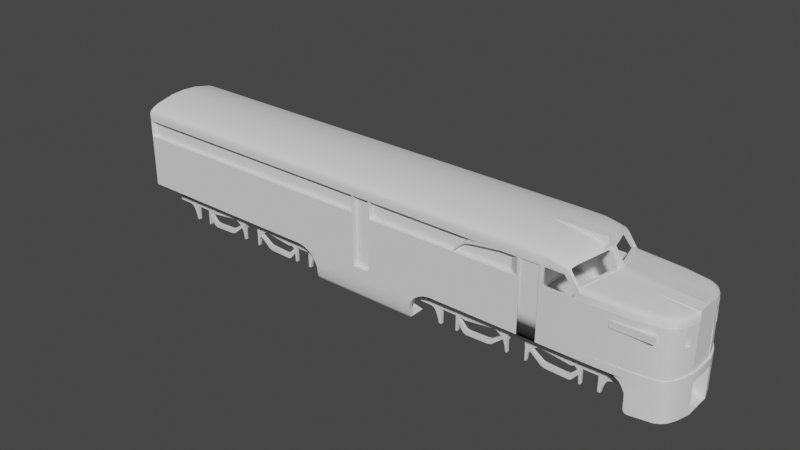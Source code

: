 # Source: alco-pa.blend  (saved by Blender 3.3.6; exported with 4.5.12 LTS)
import bpy
from mathutils import Matrix  # noqa: F401  (used for matrix-valued properties, if any)

bpy.ops.wm.read_factory_settings(use_empty=True)
scene = bpy.context.scene
scene.name = 'Scene'

# ---- collections
col_collection = bpy.data.collections.new('Collection'); scene.collection.children.link(col_collection)

# ---- node groups
ng_auto_smooth = bpy.data.node_groups.new('Auto Smooth', 'GeometryNodeTree')
_s = ng_auto_smooth.interface.new_socket(name='Geometry', in_out='OUTPUT', socket_type='NodeSocketGeometry')
_s = ng_auto_smooth.interface.new_socket(name='Geometry', in_out='INPUT', socket_type='NodeSocketGeometry')
_s = ng_auto_smooth.interface.new_socket(name='Angle', in_out='INPUT', socket_type='NodeSocketFloat')
_s.subtype = 'ANGLE'
_s.min_value = 0.0
_s.max_value = 3.142
ng_auto_smooth.is_modifier = True
_N = ng_auto_smooth.nodes; _L = ng_auto_smooth.links
n0 = _N.new('NodeGroupOutput'); n0.name = 'Group Output'; n0.location = (480, -100)
n1 = _N.new('NodeGroupInput'); n1.name = 'Group Input'; n1.location = (-420, -300)
n2 = _N.new('NodeGroupInput'); n2.name = 'Group Input.001'; n2.location = (-60, -100)
n3 = _N.new('GeometryNodeSetShadeSmooth'); n3.name = 'Set Shade Smooth'; n3.location = (120, -100)
n3.domain = 'EDGE'
n4 = _N.new('GeometryNodeSetShadeSmooth'); n4.name = 'Set Shade Smooth.001'; n4.location = (300, -100)
n5 = _N.new('GeometryNodeInputMeshEdgeAngle'); n5.name = 'Edge Angle'; n5.location = (-420, -220)
n6 = _N.new('GeometryNodeInputEdgeSmooth'); n6.name = 'Is Edge Smooth'; n6.location = (-60, -160)
n7 = _N.new('GeometryNodeInputShadeSmooth'); n7.name = 'Is Face Smooth'; n7.location = (-240, -340)
n8 = _N.new('FunctionNodeBooleanMath'); n8.name = 'Boolean Math'; n8.location = (-60, -220)
n9 = _N.new('FunctionNodeCompare'); n9.name = 'Compare'; n9.location = (-240, -180)
n9.operation = 'LESS_EQUAL'
_L.new(n5.outputs[0], n9.inputs[0])
_L.new(n4.outputs[0], n0.inputs[0])
_L.new(n1.outputs[1], n9.inputs[1])
_L.new(n9.outputs[0], n8.inputs[0])
_L.new(n7.outputs[0], n8.inputs[1])
_L.new(n2.outputs[0], n3.inputs[0])
_L.new(n6.outputs[0], n3.inputs[1])
_L.new(n3.outputs[0], n4.inputs[0])
_L.new(n8.outputs[0], n3.inputs[2])
n0.is_active_output = True

# ---- world
world_world = bpy.data.worlds.new('World'); scene.world = world_world
world_world.use_nodes = True; world_world.node_tree.nodes.clear()
_N = world_world.node_tree.nodes; _L = world_world.node_tree.links
n0 = _N.new('ShaderNodeOutputWorld'); n0.name = 'World Output'; n0.location = (300, 300)
n1 = _N.new('ShaderNodeBackground'); n1.name = 'Background'; n1.location = (10, 300)
n1.inputs[0].default_value = (0.05088, 0.05088, 0.05088, 1.0)
_L.new(n1.outputs[0], n0.inputs[0])
n0.is_active_output = True
world_world.color = (0.05088, 0.05088, 0.05088)
world_world.use_sun_shadow = False
world_world.sun_shadow_jitter_overblur = 0.0

# ---- meshes
me_plane = bpy.data.meshes.new('Plane')
me_plane.from_pydata([(3.269, -20.31, 0.0), (3.269, 16.87, 0.5618), (3.269, 9.127, 0.0), (3.269, 14.12, 0.5618), (3.269, 14.12, 5.149), (3.269, 15.46, 5.149), (2.793, 16.56, 4.593), (2.273, 16.72, 4.652), (0.0, 17.35, 4.884), (0.0, 22.48, 4.572), (0.0, 16.66, 5.902), (0.9646, 22.68, 4.48), (0.0, 22.67, 4.54), (1.011, 19.81, 4.645), (1.011, 22.66, 4.214), (1.011, 22.62, 4.331), (1.011, 22.54, 4.399), (1.011, 22.42, 4.443), (1.011, 22.1, 4.457), (0.0, 16.45, 6.061), (0.0, 15.45, 6.351), (0.0, 14.2, 6.509), (0.0, 12.77, 6.634), (0.0, 10.87, 6.634), (2.671, 19.81, 4.488), (2.426, 21.33, 4.459), (2.181, 21.81, 4.449), (1.795, 22.12, 4.437), (0.0, 17.31, 4.929), (3.184, 15.57, 5.641), (3.186, 13.83, 5.149), (3.186, 12.51, 5.149), (3.186, 13.83, 0.0), (3.186, 12.51, 0.0), (3.269, 16.87, 0.0), (3.269, 14.12, 0.0), (3.269, 12.32, 3.885), (3.269, 12.32, 5.149), (3.269, 7.653, 3.885), (3.269, 8.22, 4.463), (3.269, 8.594, 4.752), (3.269, 9.116, 4.865), (3.269, 11.12, 5.137), (3.269, -20.31, 5.387), (3.269, 10.56, 5.262), (3.269, 8.844, 5.001), (3.269, 8.572, 4.922), (3.269, 8.345, 4.74), (3.269, 7.88, 4.27), (3.269, -20.31, 5.262), (3.213, 19.91, 0.5618), (2.973, 21.62, 0.5618), (2.78, 21.97, 0.5618), (2.493, 22.24, 0.5618), (1.941, 22.52, 0.5618), (1.011, 22.79, 0.5618), (3.269, 17.41, 0.5618), (3.213, 19.91, 0.0), (2.973, 21.62, 0.0), (2.78, 21.97, 0.0), (2.493, 22.24, 0.0), (1.941, 22.52, 0.0), (1.011, 22.79, 0.0), (3.269, 17.41, 0.0), (0.0, 22.82, 0.5618), (0.0, 22.82, 0.0), (0.0, 22.73, 0.5618), (3.269, 16.16, 4.335), (3.269, 16.2, 4.144), (3.269, 16.11, 3.885), (3.276, 14.12, 3.885), (0.0, 15.99, 6.22), (2.627, 15.81, 5.796), (0.3331, 16.45, 6.041), (3.269, 16.39, 4.558), (2.583, 15.92, 5.664), (2.583, 15.73, 5.664), (3.071, 15.8, 5.562), (3.144, 15.83, 5.472), (3.144, 15.64, 5.472), (3.071, 15.6, 5.562), (3.109, 16.24, 4.594), (3.144, 16.21, 4.625), (3.144, 16.4, 4.625), (3.109, 16.44, 4.594), (0.3157, 16.4, 5.896), (0.265, 16.45, 5.851), (0.2677, 17.06, 4.955), (0.3186, 17.07, 4.899), (0.3186, 17.27, 4.899), (0.2677, 17.25, 4.955), (0.2171, 17.29, 4.909), (0.265, 16.65, 5.851), (0.3157, 16.6, 5.896), (0.2144, 16.62, 5.902), (0.3556, 17.32, 4.856), (3.151, 16.49, 4.497), (2.972, 16.52, 4.561), (2.859, 19.81, 4.445), (3.031, 19.82, 4.362), (3.269, 16.54, 4.298), (3.128, 19.86, 4.235), (2.572, 21.4, 4.412), (2.724, 21.49, 4.324), (2.813, 21.54, 4.155), (2.289, 21.91, 4.412), (2.384, 22.02, 4.324), (2.438, 22.11, 4.155), (1.839, 22.2, 4.393), (1.889, 22.33, 4.318), (1.918, 22.41, 4.18), (0.2748, 22.67, 4.527), (3.166, 19.9, 3.885), (2.926, 21.6, 3.885), (2.743, 21.92, 3.885), (2.467, 22.16, 3.885), (1.923, 22.43, 3.885), (3.269, 16.91, 3.885), (3.151, 19.89, 3.885), (2.916, 21.6, 3.885), (2.735, 21.91, 3.885), (2.462, 22.15, 3.885), (1.918, 22.41, 3.885), (1.011, 22.67, 3.885), (3.276, 16.91, 3.885), (1.011, 22.68, 3.885), (3.166, 19.9, 0.5618), (2.926, 21.6, 0.5618), (2.743, 21.92, 0.5618), (2.467, 22.16, 0.5618), (1.923, 22.43, 0.5618), (1.011, 22.68, 0.5618), (0.9882, 16.29, 5.989), (0.9574, 16.43, 5.851), (0.9574, 16.23, 5.851), (3.276, 16.11, 3.885), (0.0, 22.68, 0.5618), (1.011, 22.64, 0.5618), (1.011, 22.64, 2.828), (0.0, 22.64, 2.828), (1.011, 22.68, 2.828), (0.0, 22.68, 2.828), (0.0, 22.68, 2.985), (1.011, 22.68, 2.985), (0.0, 22.68, 3.885), (3.269, 14.12, 3.885), (3.241, 18.89, 0.0), (3.235, 18.89, 0.0), (3.221, 19.12, -0.1052), (3.221, 19.4, -0.2839), (3.221, 19.59, -0.5153), (3.221, 19.79, -0.8834), (3.221, 19.82, -1.315), (3.221, 19.82, -1.967), (3.221, 19.87, -2.103), (3.221, 19.96, -2.198), (3.221, 20.1, -2.24), (1.941, 22.52, -2.24), (2.973, 21.62, -2.24), (2.493, 22.24, -2.24), (3.21, 19.91, 0.0), (2.78, 21.97, -2.24), (1.011, 22.79, -2.24), (0.3152, 19.81, 4.691), (3.167, 14.12, 5.149), (3.167, 15.46, 5.149), (3.167, 16.16, 4.335), (3.167, 16.2, 4.144), (3.167, 16.11, 3.885), (3.167, 14.12, 3.885), (3.269, 0.9376, 5.149), (3.269, -0.3777, 5.149), (3.269, 0.9376, 0.0), (3.269, -0.3777, 0.0), (3.269, -5.409, 0.0), (3.269, -4.889, -0.09576), (3.265, -4.492, -0.2933), (3.265, -4.182, -0.5305), (3.265, -3.926, -0.8834), (3.221, -3.793, -1.315), (3.132, -3.788, -1.967), (3.269, 5.95, 0.0), (3.269, 5.43, -0.09576), (3.269, 5.034, -0.2933), (3.269, 4.723, -0.5305), (3.269, 4.467, -0.8834), (3.225, 4.335, -1.315), (3.136, 4.33, -1.967), (2.865, -3.655, -2.333), (2.869, 4.196, -2.333), (3.043, -3.78, -2.15), (3.047, 4.321, -2.15), (3.269, 12.32, 5.387), (3.269, 13.83, 0.0), (3.269, 13.83, 5.149), (3.269, 12.51, 5.149), (3.269, 12.51, 0.0), (1.031, 15.88, 6.167), (2.91, 11.7, 3.885), (2.91, 11.7, 5.149), (2.91, 7.653, 3.885), (2.91, 8.22, 4.463), (2.91, 8.594, 4.752), (2.91, 9.116, 4.865), (2.91, 11.12, 5.137), (3.269, 1.022, 3.885), (3.269, 1.022, 5.149), (3.269, 9.373, 5.149), (2.91, 10.56, 5.262), (2.91, 8.844, 5.001), (2.91, 8.572, 4.922), (2.91, 8.345, 4.74), (2.91, 7.88, 4.27), (2.91, 1.022, 3.885), (2.91, 1.022, 5.149), (2.91, 9.373, 5.149), (3.161, 10.87, 5.921), (1.086, 15.27, 6.317), (1.115, 14.26, 6.443), (1.135, 12.77, 6.56), (3.161, 12.77, 5.921), (3.161, 14.18, 5.921), (3.269, 12.77, 5.727), (1.135, 10.87, 6.56), (3.269, 10.87, 5.387), (3.269, 10.87, 5.727), (2.903, 10.87, 6.078), (2.515, 10.87, 6.254), (2.457, 15.5, 5.994), (2.856, 15.41, 5.866), (2.647, 15.64, 5.876), (2.493, 14.93, 6.122), (2.885, 14.82, 5.984), (2.504, 14.24, 6.201), (2.893, 14.21, 6.049), (2.515, 12.77, 6.254), (2.905, 12.77, 6.08), (3.091, 15.36, 5.737), (3.181, 15.34, 5.664), (3.181, 14.71, 5.785), (3.093, 14.74, 5.859), (3.143, 14.66, 5.836), (3.231, 15.62, 5.576), (3.269, 15.63, 5.47), (3.269, 15.69, 5.477), (3.226, 14.7, 5.747), (3.269, 14.69, 5.651), (3.269, 14.17, 5.669), (3.241, 14.18, 5.777), (3.269, 14.12, 5.727), (0.0, -20.31, 6.634), (3.161, -20.31, 5.921), (1.135, -20.31, 6.56), (3.269, -20.31, 5.727), (2.903, -20.31, 6.078), (2.515, -20.31, 6.254), (3.269, -5.409, 5.149), (3.269, -5.409, 3.885), (3.269, -0.4271, 3.885), (3.269, -0.4271, 5.149), (3.269, -20.31, 5.149), (3.269, -20.31, 3.885), (2.91, -5.409, 5.149), (2.91, -5.409, 3.885), (2.91, -0.4271, 3.885), (2.91, -0.4271, 5.149), (2.91, -20.16, 5.149), (2.91, -20.16, 3.885), (2.91, 0.9376, 5.149), (2.91, -0.3777, 5.149), (2.91, 0.9376, 0.0), (2.91, -0.3777, 0.0), (0.0, 17.07, 4.899), (0.0, 17.06, 4.955), (0.0, 16.45, 5.851), (0.0, 16.4, 5.896), (2.583, 15.68, 5.71), (3.037, 15.56, 5.608), (0.3157, 16.36, 5.942), (0.9574, 16.19, 5.897), (0.0, 16.36, 5.942), (2.583, 15.61, 5.77), (2.983, 15.48, 5.667), (0.3157, 16.29, 6.002), (0.9574, 16.11, 5.957), (0.0, 16.29, 6.002), (2.583, 15.39, 5.847), (2.887, 15.27, 5.745), (0.3157, 16.07, 6.079), (0.9574, 15.89, 6.034), (0.0, 16.07, 6.079), (0.0, 17.07, 1.609), (3.109, 15.74, 1.609), (0.3186, 17.07, 1.609), (0.0, 12.32, 1.609), (0.3186, 12.32, 1.609), (3.161, 12.32, 1.609), (3.135, 13.83, 1.609), (3.135, 13.83, 5.149), (3.161, 12.32, 5.149), (3.161, 12.51, 5.149), (3.148, 12.51, 1.609), (2.887, 13.93, 5.745), (2.855, 13.83, 5.745), (2.881, 12.32, 5.745), (2.881, 12.51, 5.745), (0.0, 12.32, 5.745), (0.0, -20.31, 5.49), (1.305, -20.31, 5.302), (1.305, -20.31, 0.0), (0.0, -20.31, 0.0), (0.0, -21.08, 5.49), (1.305, -21.08, 5.302), (1.305, -21.08, 0.0), (0.0, -21.08, 4.318), (0.7206, -21.08, 4.318), (0.7206, -21.08, 0.0), (0.0, -20.9, 4.318), (0.7206, -20.9, 4.318), (0.7206, -20.9, 0.0), (0.0, -20.9, 0.0), (1.835, -3.655, -2.333), (1.839, 4.196, -2.333), (1.835, -3.655, 0.0), (2.869, 3.617, -1.967), (0.3331, 16.45, 6.634), (0.3331, 12.77, 6.634), (0.0, 16.45, 6.634), (3.276, 18.48, 3.377), (3.276, 18.48, 2.89), (3.276, 21.23, 3.377), (3.276, 21.23, 2.89), (2.926, 21.23, 3.377), (2.926, 21.23, 2.89), (3.186, 13.83, 1.609), (3.186, 12.51, 1.609), (0.0, -4.722, 6.634), (1.135, -4.722, 6.56), (1.135, 3.074, 6.56), (0.0, 3.074, 6.634), (0.0, -12.52, 6.634), (1.135, -12.52, 6.56), (1.011, 22.45, 0.0), (0.0, 22.48, 0.0), (3.002, 16.87, 0.0), (3.002, 18.89, 0.0), (2.987, 19.12, -0.1052), (2.987, 19.4, -0.2839), (2.987, 19.59, -0.5153), (2.987, 19.79, -0.8834), (2.987, 19.82, -1.315), (2.987, 19.82, -1.967), (2.987, 19.87, -2.103), (2.987, 19.96, -2.198), (2.987, 20.1, -2.24), (1.941, 22.24, -2.24), (2.886, 21.35, -2.24), (2.493, 21.96, -2.24), (2.78, 21.69, -2.24), (3.002, 17.41, 0.0), (3.002, 13.83, 0.0), (3.002, 12.51, 0.0), (3.002, 14.12, 0.0), (3.002, 9.127, 0.0), (3.002, 5.95, 0.0), (1.011, 22.68, 2.44), (1.923, 22.43, 2.44), (1.923, 22.43, 3.246), (1.467, 22.55, 2.44), (1.467, 22.55, 3.246), (1.923, 21.92, 2.44), (1.923, 21.92, 3.246), (1.467, 22.05, 2.44), (1.467, 22.05, 3.246), (3.002, 5.43, -0.09576), (3.002, 5.034, -0.2933), (3.002, 4.723, -0.5305), (3.002, 4.467, -0.8834), (2.958, 4.335, -1.315), (2.869, 4.33, -1.967), (2.78, 4.321, -2.15), (3.05, -20.31, 0.0), (3.05, -5.409, 0.0), (3.05, -4.889, -0.09576), (3.046, -4.492, -0.2933), (3.046, -4.182, -0.5305), (3.046, -3.926, -0.8834), (3.002, -3.793, -1.315), (2.913, -3.788, -1.967), (0.9518, -3.655, -1.574), (0.9557, 4.196, -1.574), (0.9518, -3.655, 0.0), (0.9557, 4.196, 0.0), (0.0, -3.655, -1.574), (0.0, 4.196, -1.574), (0.9557, 6.014, -0.4865), (0.9557, 6.014, 1.088), (0.0, 6.014, -0.4865), (0.9557, 20.19, -0.4865), (0.9557, 20.19, 1.088), (0.0, 20.19, -0.4865), (0.9518, -5.683, -0.4865), (0.9518, -5.683, 1.088), (0.0, -5.683, -0.4865), (0.9518, -20.31, -0.4865), (0.9518, -20.31, 1.088), (0.0, -20.31, -0.4865), (0.9557, 22.45, -2.24), (0.9557, 21.97, 1.192e-07), (0.0, 22.45, -2.24), (0.0, 22.79, -2.24), (0.0, 20.19, 1.088), (0.0, 21.97, 1.192e-07), (1.839, 4.321, -2.134), (3.002, 16.87, 0.6196), (3.002, 18.89, 0.6196), (3.002, 17.41, 0.6196), (3.002, 13.83, 0.6196), (3.002, 12.51, 0.6196), (3.002, 14.12, 0.6196), (3.002, 9.127, 0.6196), (3.002, 5.95, 0.6196), (0.0, 16.87, 0.6196), (0.0, 18.89, 0.6196), (0.0, 17.41, 0.6196), (0.0, 13.83, 0.6196), (0.0, 12.51, 0.6196), (0.0, 14.12, 0.6196), (0.0, 9.127, 0.6196), (0.0, 5.95, 0.6196), (3.006, 5.176, 0.6196), (3.006, 4.611, 0.3384), (3.006, 4.169, 0.0007672), (3.006, 3.805, -0.5015), (2.943, 3.617, -1.115), (1.839, 5.176, 0.6196), (1.839, 4.611, 0.3384), (1.839, 4.169, 0.0007672), (1.839, 3.805, -0.5015), (1.839, 3.617, -1.115), (1.839, 3.617, -1.967)], [(123, 137), (13, 163), (309, 310), (321, 323)], [(89, 88, 81, 84), (90, 92, 86, 87), (77, 80, 76, 75), (77, 78, 79, 80), (28, 10, 94, 92, 90, 91), (83, 84, 81, 82), (78, 83, 82, 79), (89, 91, 90), (92, 94, 93), (89, 90, 87, 88), (92, 93, 85, 86), (133, 134, 85, 93), (84, 83, 74, 100, 96), (6, 7, 95, 89, 84, 96, 97), (95, 8, 28, 91, 89), (242, 29, 238, 239, 245), (221, 248, 245, 239, 241), (72, 29, 77, 75), (132, 72, 75, 133), (10, 19, 73, 93, 94), (98, 97, 96, 99), (97, 98, 24, 6), (101, 99, 96, 100), (119, 104, 101, 118), (25, 24, 98, 102), (99, 103, 102, 98), (104, 103, 99, 101), (117, 118, 101, 100), (26, 25, 102, 105), (103, 106, 105, 102), (104, 107, 106, 103), (109, 106, 107, 110), (108, 105, 106, 109), (27, 26, 105, 108), (16, 17, 27, 108), (15, 16, 108, 109), (14, 15, 109, 110), (18, 27, 17), (95, 7, 13), (6, 24, 13, 7), (18, 13, 24, 25, 26, 27), (111, 12, 9, 8, 95, 163), (11, 111, 163, 95, 13), (120, 114, 115, 121), (113, 119, 118, 112), (114, 128, 129, 115), (113, 127, 128, 114), (56, 126, 112, 124, 1), (130, 54, 55, 131), (115, 129, 130, 366, 367, 116), (126, 56, 50), (112, 126, 127, 113), (128, 127, 51, 52), (129, 128, 52, 53), (130, 129, 53, 54), (131, 55, 64, 66), (126, 50, 51, 127), (73, 132, 133, 93), (75, 76, 134, 133), (120, 119, 113, 114), (3, 1, 124, 135), (107, 104, 119, 120, 121), (52, 51, 58, 59), (51, 50, 57, 58), (56, 63, 146, 57, 50), (34, 63, 56, 1), (53, 52, 59, 60), (54, 53, 60, 61), (55, 54, 61, 62), (118, 117, 124, 112), (124, 117, 69, 135), (100, 69, 117), (110, 107, 121, 122), (116, 122, 121, 115), (14, 110, 122, 123), (122, 116, 125, 123), (143, 125, 116, 367, 369), (13, 18, 17, 16, 15, 14, 123, 125, 11), (62, 65, 64, 55), (3, 35, 34, 1), (137, 131, 66, 136), (141, 142, 143, 140), (138, 140, 365, 131, 137), (139, 138, 137, 136), (141, 140, 138, 139), (123, 138, 140, 143, 125), (142, 144, 125, 143), (12, 111, 11, 125, 144), (3, 135, 70), (70, 135, 69), (70, 69, 145), (4, 5, 243, 246, 247), (147, 160, 57), (147, 160, 57, 146), (147, 148, 149, 150, 160), (160, 58, 57), (150, 151, 58, 160), (152, 153, 154, 155, 156, 158, 58, 151), (59, 58, 158, 161), (60, 59, 161, 159), (61, 60, 159, 157), (62, 61, 157, 162), (145, 69, 168, 169), (5, 4, 164, 165), (68, 67, 166, 167), (69, 68, 167, 168), (67, 5, 165, 166), (70, 145, 169, 164, 4), (79, 82, 166, 165), (30, 334, 32, 193, 194), (70, 4, 194, 193, 35, 3), (31, 30, 194, 195), (33, 335, 31, 195, 196), (19, 71, 197, 132, 73), (197, 217, 231, 228), (180, 190, 191, 187), (190, 188, 189, 191), (179, 180, 187, 186), (179, 186, 185, 178), (177, 178, 185, 184), (177, 184, 183, 176), (176, 183, 182, 175), (172, 173, 174, 175, 182, 181), (38, 200, 213, 205), (36, 37, 199, 198), (42, 41, 203, 204), (40, 39, 201, 202), (38, 181, 2, 36), (37, 42, 204, 199), (41, 40, 202, 203), (38, 39, 48), (39, 40, 47, 48), (40, 41, 45, 46, 47), (41, 42, 44, 45), (37, 192, 44, 42), (192, 37, 195), (36, 2, 196, 195, 37), (172, 181, 38, 205), (206, 214, 215, 207), (47, 46, 210, 211), (44, 207, 215, 208), (38, 200, 201, 39), (48, 47, 211, 212), (45, 44, 208, 209), (205, 213, 214, 206), (36, 198, 200, 38), (46, 45, 209, 210), (170, 172, 205, 206), (33, 196, 193, 32), (48, 212, 200, 38), (228, 230, 72, 132, 197), (20, 217, 197, 71), (21, 218, 217, 20), (22, 219, 218, 21), (194, 4, 247, 249, 222), (236, 220, 221, 234), (233, 231, 217, 218), (232, 240, 237, 229), (232, 234, 221, 241, 240), (235, 233, 218, 219), (194, 222, 192, 195), (220, 222, 249, 248, 221), (243, 244, 242), (220, 236, 226, 216), (23, 223, 219, 22), (77, 29, 242, 244, 78), (192, 222, 225, 224), (220, 216, 225, 222), (192, 224, 44), (228, 229, 230), (228, 231, 232, 229), (231, 233, 234, 232), (233, 235, 236, 234), (226, 236, 235, 227), (235, 219, 223, 227), (239, 240, 241), (237, 240, 239, 238), (29, 72, 230, 229, 237, 238), (247, 248, 249), (242, 245, 246, 243), (245, 248, 247, 246), (244, 243, 5, 67, 68, 69, 100, 74), (78, 244, 74, 83), (225, 216, 251, 253), (216, 226, 254, 251), (341, 340, 250, 252), (227, 223, 338, 337, 341, 252, 255), (226, 227, 255, 254), (260, 261, 267, 266), (257, 263, 267, 261), (256, 260, 266, 262), (258, 259, 265, 264), (257, 258, 264, 263), (259, 256, 262, 265), (171, 259, 258, 257, 174, 173), (0, 174, 257, 261), (171, 173, 271, 269), (170, 171, 269, 268), (173, 172, 270, 271), (172, 170, 268, 270), (49, 260, 256, 259, 171, 170, 206, 207, 44), (224, 43, 49, 44), (224, 225, 253, 43), (87, 273, 272, 88), (86, 274, 273, 87), (85, 275, 274, 86), (275, 85, 278, 280), (76, 80, 277, 276), (85, 134, 279, 278), (134, 76, 276, 279), (278, 279, 284, 283), (276, 277, 282, 281), (280, 278, 283, 285), (279, 276, 281, 284), (283, 284, 289, 288), (281, 282, 287, 286), (285, 283, 288, 290), (284, 281, 286, 289), (272, 291, 293, 88), (293, 292, 81, 88), (293, 291, 294, 295), (296, 301, 297, 292, 293, 295), (82, 81, 292, 169, 168, 167, 166), (292, 297, 169), (298, 164, 169, 297), (300, 301, 296, 299), (300, 299, 304, 305), (164, 298, 303, 302), (164, 302, 287, 165), (305, 303, 298, 300), (294, 306, 304, 299, 296, 295), (79, 165, 287, 282, 277, 80), (49, 43, 253, 251, 254, 255, 252, 308, 260), (0, 261, 260, 308, 309), (308, 252, 250, 307), (309, 308, 312, 313), (308, 307, 311, 312), (313, 312, 315, 316), (312, 311, 314, 315), (316, 315, 318, 319), (315, 314, 317, 318), (320, 319, 318, 317), (189, 188, 321, 322), (327, 325, 73, 19), (325, 326, 73), (325, 327, 22, 326), (328, 329, 331, 330), (330, 331, 333, 332), (329, 328, 332, 333), (330, 332, 328), (331, 329, 333), (335, 33, 32, 334), (301, 335, 334, 297), (30, 298, 297, 334), (30, 31, 300, 298), (301, 300, 31, 335), (338, 339, 336, 337), (223, 23, 339, 338), (337, 336, 340, 341), (65, 62, 342, 343), (154, 153, 351, 352), (63, 34, 344, 359), (155, 154, 352, 353), (148, 147, 345, 346), (156, 155, 353, 354), (149, 148, 346, 347), (157, 159, 357, 355), (150, 149, 347, 348), (158, 156, 354, 356), (151, 150, 348, 349), (159, 161, 358, 357), (152, 151, 349, 350), (161, 158, 356, 358), (153, 152, 350, 351), (63, 359, 345, 147, 146), (32, 33, 361, 360), (32, 360, 362, 35, 193), (35, 362, 344, 34), (361, 33, 196, 2, 363), (181, 364, 363, 2), (131, 365, 368, 366, 130), (140, 143, 369, 368, 365), (369, 367, 371, 373), (368, 369, 373, 372), (366, 368, 372, 370), (367, 366, 370, 371), (371, 370, 372, 373), (187, 191, 380, 379), (185, 186, 378, 377), (184, 185, 377, 376), (182, 183, 375, 374), (186, 187, 379, 378), (183, 184, 376, 375), (182, 374, 364, 181), (179, 178, 386, 387), (177, 176, 384, 385), (175, 174, 382, 383), (180, 179, 387, 388), (174, 0, 381, 382), (178, 177, 385, 386), (176, 175, 383, 384), (390, 392, 391, 389), (390, 389, 393, 394), (390, 394, 397, 395), (392, 390, 395, 396), (395, 397, 400, 398), (396, 395, 398, 399), (393, 389, 401, 403), (389, 391, 402, 401), (403, 401, 404, 406), (401, 402, 405, 404), (398, 400, 409, 407), (399, 398, 407, 408), (157, 355, 407, 162), (62, 162, 407, 408, 342), (410, 409, 407, 162), (399, 408, 412, 411), (343, 342, 408, 412), (191, 189, 322, 413, 380), (271, 270, 214, 269), (262, 266, 267, 263, 264, 265), (198, 199, 204, 203, 202, 201, 200), (209, 208, 215, 214, 213, 200, 212, 211, 210), (301, 300, 298, 297), (30, 31, 335, 334), (359, 344, 414, 416), (344, 362, 419, 414), (345, 359, 416, 415), (363, 364, 421, 420), (361, 363, 420, 418), (362, 360, 417, 419), (360, 361, 418, 417), (418, 420, 428, 426), (419, 417, 425, 427), (415, 416, 424, 423), (420, 421, 429, 428), (414, 419, 427, 422), (417, 418, 426, 425), (416, 414, 422, 424), (374, 430, 421, 364), (375, 431, 430, 374), (376, 432, 431, 375), (377, 433, 432, 376), (378, 434, 433, 377), (433, 434, 439, 438), (431, 432, 437, 436), (432, 433, 438, 437), (430, 431, 436, 435), (434, 378, 379, 324), (439, 434, 324, 440), (379, 380, 324), (413, 440, 324, 380)])
me_plane.polygons.foreach_set('use_smooth', [1, 1, 1, 1, 1, 1, 1, 1, 1, 1, 1, 1, 1, 1, 1, 1, 1, 1, 1, 1, 1, 1, 1, 1, 1, 1, 1, 1, 1, 1, 1, 1, 1, 1, 1, 1, 1, 1, 1, 1, 1, 1, 1, 1, 1, 1, 1, 1, 1, 1, 1, 1, 1, 1, 1, 1, 1, 1, 1, 1, 1, 1, 1, 1, 1, 1, 1, 1, 1, 1, 1, 1, 1, 1, 1, 0, 0, 1, 1, 1, 1, 1, 1, 1, 1, 0, 1, 1, 1, 1, 1, 1, 1, 1, 1, 1, 1, 1, 1, 1, 1, 1, 1, 1, 1, 1, 1, 1, 1, 1, 1, 1, 1, 1, 1, 1, 1, 1, 1, 1, 1, 1, 1, 0, 1, 1, 1, 1, 1, 1, 1, 1, 1, 1, 1, 1, 1, 1, 1, 1, 1, 1, 1, 1, 1, 0, 1, 1, 1, 1, 1, 1, 1, 1, 1, 1, 1, 1, 1, 1, 1, 1, 1, 1, 1, 1, 1, 1, 1, 1, 1, 1, 1, 1, 1, 1, 1, 1, 1, 1, 1, 1, 1, 1, 1, 1, 1, 1, 1, 1, 1, 1, 1, 1, 1, 1, 1, 1, 1, 1, 1, 1, 1, 1, 1, 1, 1, 1, 1, 1, 1, 1, 1, 1, 1, 1, 1, 1, 1, 1, 1, 1, 1, 1, 1, 1, 1, 1, 1, 1, 1, 1, 1, 1, 1, 1, 1, 1, 1, 1, 1, 1, 1, 1, 1, 1, 1, 1, 1, 1, 1, 1, 1, 1, 1, 1, 1, 1, 1, 1, 1, 1, 1, 1, 1, 1, 1, 1, 1, 1, 1, 1, 1, 1, 1, 1, 1, 1, 1, 1, 1, 0, 0, 0, 1, 1, 1, 1, 1, 1, 1, 1, 1, 1, 1, 1, 1, 1, 1, 1, 1, 1, 1, 1, 1, 1, 1, 1, 1, 1, 1, 1, 1, 1, 1, 0, 1, 1, 1, 1, 1, 1, 1, 0, 0, 1, 1, 1, 1, 1, 1, 1, 1, 1, 1, 1, 1, 1, 1, 1, 1, 1, 1, 1, 1, 1, 1, 1, 1, 1, 1, 1])
_uv = me_plane.uv_layers.new(name='UVMap')
_uv.uv.foreach_set('vector', [0.0, 0.0, 0.0, 0.0, 0.0, 0.0, 0.0, 0.0, 0.0, 0.0, 0.0, 0.0, 0.0, 0.0, 0.0, 0.0, 0.0, 0.0, 0.0, 0.0, 0.0, 0.0, 0.0, 0.0, 0.0, 0.0, 0.0, 0.0, 0.0, 0.0, 0.0, 0.0, 0.0, 0.0, 0.0, 0.0, 0.0, 0.0, 0.0, 0.0, 0.0, 0.0, 0.0, 0.0, 0.0, 0.0, 0.0, 0.0, 0.0, 0.0, 0.0, 0.0, 0.0, 0.0, 0.0, 0.0, 0.0, 0.0, 0.0, 0.0, 0.0, 0.0, 0.0, 0.0, 0.0, 0.0, 0.0, 0.0, 0.0, 0.0, 0.0, 0.0, 0.0, 0.0, 0.0, 0.0, 0.0, 0.0, 0.0, 0.0, 0.0, 0.0, 0.0, 0.0, 0.0, 0.0, 0.0, 0.0, 0.0, 0.0, 0.0, 0.0, 0.0, 0.0, 0.0, 0.0, 0.0, 0.0, 0.0, 0.0, 0.0, 0.0, 0.0, 0.0, 0.0, 0.0, 0.0, 0.0, 0.0, 0.0, 0.0, 0.0, 0.0, 0.0, 0.0, 0.0, 0.0, 0.0, 0.0, 0.0, 0.0, 0.0, 0.0, 0.0, 0.0, 0.0, 0.0, 0.0, 0.0, 0.0, 0.0, 0.0, 0.0, 0.0, 0.0, 0.0, 0.0, 0.0, 0.0, 0.0, 0.0, 0.0, 0.0, 0.0, 0.0, 0.0, 0.0, 0.0, 0.0, 0.0, 0.0, 0.0, 0.0, 0.0, 0.0, 0.0, 0.0, 0.0, 0.0, 0.0, 0.0, 0.0, 0.0, 0.0, 0.0, 0.0, 0.0, 0.0, 0.0, 0.0, 0.0, 0.0, 0.0, 0.0, 0.0, 0.0, 0.0, 0.0, 0.0, 0.0, 0.0, 0.0, 0.0, 0.0, 0.0, 0.0, 0.0, 0.0, 0.0, 0.0, 0.0, 0.0, 0.0, 0.0, 0.0, 0.0, 0.0, 0.0, 0.0, 0.0, 0.0, 0.0, 0.0, 0.0, 0.0, 0.0, 0.0, 0.0, 0.0, 0.0, 0.0, 0.0, 0.0, 0.0, 0.0, 0.0, 0.0, 0.0, 0.0, 0.0, 0.0, 0.0, 0.0, 0.0, 0.0, 0.0, 0.0, 0.0, 0.0, 0.0, 0.0, 0.0, 0.0, 0.0, 0.0, 0.0, 0.0, 0.0, 0.0, 0.0, 0.0, 0.0, 0.0, 0.0, 0.0, 0.0, 0.0, 0.0, 0.0, 0.0, 0.0, 0.0, 0.0, 0.0, 0.0, 0.0, 0.0, 0.0, 0.0, 0.0, 0.0, 0.0, 0.0, 0.0, 0.0, 0.0, 0.0, 0.0, 0.0, 0.0, 0.0, 0.0, 0.0, 0.0, 0.0, 0.0, 0.0, 0.0, 0.0, 0.0, 0.0, 0.0, 0.0, 0.0, 0.0, 0.0, 0.0, 0.0, 0.0, 0.0, 0.0, 0.0, 0.0, 0.0, 0.0, 0.0, 0.0, 0.0, 0.0, 0.0, 0.0, 0.0, 0.0, 0.0, 0.0, 0.0, 0.0, 0.0, 0.0, 0.0, 0.0, 0.0, 0.0, 0.0, 0.0, 0.0, 0.0, 0.0, 0.0, 0.0, 0.0, 0.0, 0.0, 0.0, 0.0, 0.0, 0.0, 0.0, 0.0, 0.0, 0.0, 0.0, 0.0, 0.0, 0.0, 0.0, 0.0, 0.0, 0.0, 0.0, 0.0, 0.0, 0.0, 0.0, 0.0, 0.0, 0.0, 0.0, 0.0, 0.0, 0.0, 0.0, 0.0, 0.0, 0.0, 0.0, 0.0, 0.0, 0.0, 0.0, 0.0, 0.0, 0.0, 0.0, 0.0, 0.0, 0.0, 0.0, 0.0, 0.0, 0.0, 0.0, 0.0, 0.0, 0.0, 0.0, 0.0, 0.0, 0.0, 0.0, 0.0, 0.0, 0.0, 0.0, 0.0, 0.0, 0.0, 0.0, 0.0, 0.0, 0.0, 0.0, 0.0, 0.0, 0.0, 0.0, 0.0, 0.0, 0.0, 0.0, 0.0, 0.0, 0.0, 0.0, 0.0, 0.0, 0.0, 0.0, 0.0, 0.0, 0.0, 0.0, 0.0, 0.0, 0.0, 0.0, 0.0, 0.0, 0.0, 0.0, 0.0, 0.0, 0.0, 0.0, 0.0, 0.0, 0.0, 0.0, 0.0, 0.0, 0.0, 0.0, 0.0, 0.0, 0.0, 0.0, 0.0, 0.0, 0.0, 0.0, 0.0, 0.0, 0.0, 0.0, 0.0, 0.0, 0.0, 0.0, 0.0, 0.0, 0.0, 0.0, 0.0, 0.0, 0.0, 0.0, 0.0, 0.0, 0.0, 0.0, 0.0, 0.0, 0.0, 0.0, 0.0, 0.0, 0.0, 0.0, 0.0, 0.0, 0.0, 0.0, 0.0, 0.0, 0.0, 0.0, 0.0, 0.0, 0.0, 0.0, 0.0, 0.0, 0.0, 0.0, 0.0, 0.0, 0.0, 0.0, 0.0, 0.0, 0.0, 0.0, 0.0, 0.0, 0.0, 0.0, 0.0, 0.0, 0.0, 0.0, 0.0, 0.0, 0.0, 0.0, 0.0, 0.0, 0.0, 0.0, 0.0, 0.0, 0.0, 0.0, 0.0, 0.0, 0.0, 0.0, 0.0, 0.0, 0.0, 0.0, 0.0, 0.0, 0.0, 0.0, 0.0, 0.0, 0.0, 0.0, 0.0, 0.0, 0.0, 0.0, 0.0, 0.0, 0.0, 0.0, 0.0, 0.0, 0.0, 0.0, 0.0, 0.0, 0.0, 0.0, 0.0, 0.0, 0.0, 0.0, 0.0, 0.0, 0.0, 0.0, 0.0, 0.0, 0.0, 0.0, 0.0, 0.0, 0.0, 0.0, 0.0, 0.0, 0.0, 0.0, 0.0, 0.0, 0.0, 0.0, 0.0, 0.0, 0.0, 0.0, 0.0, 0.0, 0.0, 0.0, 0.0, 0.0, 0.0, 0.0, 0.0, 0.0, 0.0, 0.0, 0.0, 0.0, 0.0, 0.0, 0.0, 0.0, 0.0, 0.0, 0.0, 0.0, 0.0, 0.0, 0.0, 0.0, 0.0, 0.0, 0.0, 0.0, 0.0, 0.0, 0.0, 0.0, 0.0, 0.0, 0.0, 0.0, 0.0, 0.0, 0.0, 0.0, 0.0, 0.0, 0.0, 0.0, 0.0, 0.0, 0.0, 0.0, 0.0, 0.0, 0.0, 0.0, 0.0, 0.0, 0.0, 0.0, 0.0, 0.0, 0.0, 0.0, 0.0, 0.0, 0.0, 0.0, 0.0, 0.0, 0.0, 0.0, 0.0, 0.0, 0.0, 0.0, 0.0, 0.0, 0.0, 0.0, 0.0, 0.0, 0.0, 0.0, 0.0, 0.0, 0.0, 0.0, 0.0, 0.0, 0.0, 0.0, 0.0, 0.0, 0.0, 0.0, 0.0, 0.0, 0.0, 0.0, 0.0, 0.0, 0.0, 0.0, 0.0, 0.0, 0.0, 0.0, 0.0, 0.0, 0.0, 0.0, 0.0, 0.0, 0.0, 0.0, 0.0, 0.0, 0.0, 0.0, 0.0, 0.0, 0.0, 0.0, 0.0, 0.0, 0.0, 0.0, 0.0, 0.0, 0.0, 0.0, 0.0, 0.0, 0.0, 0.0, 0.0, 0.0, 0.0, 0.0, 0.0, 0.0, 0.0, 0.0, 0.0, 0.0, 0.0, 0.0, 0.0, 0.0, 0.0, 0.0, 0.0, 0.0, 0.0, 0.0, 0.0, 0.0, 0.0, 0.0, 0.0, 0.0, 0.0, 0.0, 0.0, 0.0, 0.0, 0.0, 0.0, 0.0, 0.0, 0.0, 0.0, 0.0, 0.0, 0.0, 0.0, 0.0, 0.0, 0.0, 0.0, 0.0, 0.0, 0.0, 0.0, 0.0, 0.0, 0.0, 0.0, 0.0, 0.0, 0.0, 0.0, 0.0, 0.0, 0.0, 0.0, 0.0, 0.0, 0.0, 0.0, 0.0, 0.0, 0.0, 0.0, 0.0, 0.0, 0.0, 0.0, 0.0, 0.0, 0.0, 0.0, 0.0, 0.0, 0.0, 0.0, 0.0, 0.0, 0.0, 0.0, 0.0, 0.0, 0.0, 0.0, 0.0, 0.0, 0.0, 0.0, 0.0, 0.0, 0.0, 0.0, 0.0, 0.0, 0.0, 0.0, 0.0, 0.0, 0.0, 0.0, 0.0, 0.0, 0.0, 0.0, 0.0, 0.0, 0.0, 0.0, 0.0, 0.0, 0.0, 0.0, 0.0, 0.0, 0.0, 0.0, 0.0, 0.0, 0.0, 0.0, 0.0, 0.0, 0.0, 0.0, 0.0, 0.0, 0.0, 0.0, 0.0, 0.0, 0.0, 0.0, 0.0, 0.0, 0.0, 0.0, 0.0, 0.0, 0.0, 0.0, 0.0, 0.0, 0.0, 0.0, 0.0, 0.0, 0.0, 0.0, 0.0, 0.0, 0.0, 0.0, 0.0, 0.0, 0.0, 0.0, 0.0, 0.0, 0.0, 0.0, 0.0, 0.0, 0.0, 0.0, 0.0, 0.0, 0.0, 0.0, 0.0, 0.0, 0.0, 0.0, 0.0, 0.0, 0.0, 0.0, 0.0, 0.0, 0.0, 0.0, 0.0, 0.0, 0.0, 0.0, 0.0, 0.0, 0.0, 0.0, 0.0, 0.0, 0.0, 0.0, 0.0, 0.0, 0.0, 0.0, 0.0, 0.0, 0.0, 0.0, 0.0, 0.0, 0.0, 0.0, 0.0, 0.0, 0.0, 0.0, 0.0, 0.0, 0.0, 0.0, 0.0, 0.0, 0.0, 0.0, 0.0, 0.0, 0.0, 0.0, 0.0, 0.0, 0.0, 0.0, 0.0, 0.0, 0.0, 0.0, 0.0, 0.0, 0.0, 0.0, 0.0, 0.0, 0.0, 0.0, 0.0, 0.0, 0.0, 0.0, 0.0, 0.0, 0.0, 0.0, 0.0, 0.0, 0.0, 0.0, 0.0, 0.0, 0.0, 0.0, 0.0, 0.0, 0.0, 0.0, 0.0, 0.0, 0.0, 0.0, 0.0, 0.0, 0.0, 0.0, 0.0, 0.0, 0.0, 0.0, 0.0, 0.0, 0.0, 0.0, 0.0, 0.0, 0.0, 0.0, 0.0, 0.0, 0.0, 0.0, 0.0, 0.0, 0.0, 0.0, 0.0, 0.0, 0.0, 0.0, 0.0, 0.0, 0.0, 0.0, 0.0, 0.0, 0.0, 0.0, 0.0, 0.0, 0.0, 0.0, 0.0, 0.0, 0.0, 0.0, 0.0, 0.0, 0.0, 0.0, 0.0, 0.0, 0.0, 0.0, 0.0, 0.0, 0.0, 0.0, 0.0, 0.0, 0.0, 0.0, 0.0, 0.0, 0.0, 0.0, 0.0, 0.0, 0.0, 0.0, 0.0, 0.0, 0.0, 0.0, 0.0, 0.0, 0.0, 0.0, 0.0, 0.0, 0.0, 0.0, 0.0, 0.0, 0.0, 0.0, 0.0, 0.0, 0.0, 0.0, 0.0, 0.0, 0.0, 0.0, 0.0, 0.0, 0.0, 0.0, 0.0, 0.0, 0.0, 0.0, 0.0, 0.0, 0.0, 0.0, 0.0, 0.0, 0.0, 0.0, 0.0, 0.0, 0.0, 0.0, 0.0, 0.0, 0.0, 0.0, 0.0, 0.0, 0.0, 0.0, 0.0, 0.0, 0.0, 0.0, 0.0, 0.0, 0.0, 0.0, 0.0, 0.0, 0.0, 0.0, 0.0, 0.0, 0.0, 0.0, 0.0, 0.0, 0.0, 0.0, 0.0, 0.0, 0.0, 0.0, 0.0, 0.0, 0.0, 0.0, 0.0, 0.0, 0.0, 0.0, 0.0, 0.0, 0.0, 0.0, 0.0, 0.0, 0.0, 0.0, 0.0, 0.0, 0.0, 0.0, 0.0, 0.0, 0.0, 0.0, 0.0, 0.0, 0.0, 0.0, 0.0, 0.0, 0.0, 0.0, 0.0, 0.0, 0.0, 0.0, 0.0, 0.0, 0.0, 0.0, 0.0, 0.0, 0.0, 0.0, 0.0, 0.0, 0.0, 0.0, 0.0, 0.0, 0.0, 0.0, 0.0, 0.0, 0.0, 0.0, 0.0, 0.0, 0.0, 0.0, 0.0, 0.0, 0.0, 0.0, 0.0, 0.0, 0.0, 0.0, 0.0, 0.0, 0.0, 0.0, 0.0, 0.0, 0.0, 0.0, 0.0, 0.0, 0.0, 0.0, 0.0, 0.0, 0.0, 0.0, 0.0, 0.0, 0.0, 0.0, 0.0, 0.0, 0.0, 0.0, 0.0, 0.0, 0.0, 0.0, 0.0, 0.0, 0.0, 0.0, 0.0, 0.0, 0.0, 0.0, 0.0, 0.0, 0.0, 0.0, 0.0, 0.0, 0.0, 0.0, 0.0, 0.0, 0.0, 0.0, 0.0, 0.0, 0.0, 0.0, 0.0, 0.0, 0.0, 0.0, 0.0, 0.0, 0.0, 0.0, 0.0, 0.0, 0.0, 0.0, 0.0, 0.0, 0.0, 0.0, 0.0, 0.0, 0.0, 0.0, 0.0, 0.0, 0.0, 0.0, 0.0, 0.0, 0.0, 0.0, 0.0, 0.0, 0.0, 0.0, 0.0, 0.0, 0.0, 0.0, 0.0, 0.0, 0.0, 0.0, 0.0, 0.0, 0.0, 0.0, 0.0, 0.0, 0.0, 0.0, 0.0, 0.0, 0.0, 0.0, 0.0, 0.0, 0.0, 0.0, 0.0, 0.0, 0.0, 0.0, 0.0, 0.0, 0.0, 0.0, 0.0, 0.0, 0.0, 0.0, 0.0, 0.0, 0.0, 0.0, 0.0, 0.0, 0.0, 0.0, 0.0, 0.0, 0.0, 0.0, 0.0, 0.0, 0.0, 0.0, 0.0, 0.0, 0.0, 0.0, 0.0, 0.0, 0.0, 0.0, 0.0, 0.0, 0.0, 0.0, 0.0, 0.0, 0.0, 0.0, 0.0, 0.0, 0.0, 0.0, 0.0, 0.0, 0.0, 0.0, 0.0, 0.0, 0.0, 0.0, 0.0, 0.0, 0.0, 0.0, 0.0, 0.0, 0.0, 0.0, 0.0, 0.0, 0.0, 0.0, 0.0, 0.0, 0.0, 0.0, 0.0, 0.0, 0.0, 0.0, 0.0, 0.0, 0.0, 0.0, 0.0, 0.0, 0.0, 0.0, 0.0, 0.0, 0.0, 0.0, 0.0, 0.0, 0.0, 0.0, 0.0, 0.0, 0.0, 0.0, 0.0, 0.0, 0.0, 0.0, 0.0, 0.0, 0.0, 0.0, 0.0, 0.0, 0.0, 0.0, 0.0, 0.0, 0.0, 0.0, 0.0, 0.0, 0.0, 0.0, 0.0, 0.0, 0.0, 0.0, 0.0, 0.0, 0.0, 0.0, 0.0, 0.0, 0.0, 0.0, 0.0, 0.0, 0.0, 0.0, 0.0, 0.0, 0.0, 0.0, 0.0, 0.0, 0.0, 0.0, 0.0, 0.0, 0.0, 0.0, 0.0, 0.0, 0.0, 0.0, 0.0, 0.0, 0.0, 0.0, 0.0, 0.0, 0.0, 0.0, 0.0, 0.0, 0.0, 0.0, 0.0, 0.0, 0.0, 0.0, 0.0, 0.0, 0.0, 0.0, 0.0, 0.0, 0.0, 0.0, 0.0, 0.0, 0.0, 0.0, 0.0, 0.0, 0.0, 0.0, 0.0, 0.0, 0.0, 0.0, 0.0, 0.0, 0.0, 0.0, 0.0, 0.0, 0.0, 0.0, 0.0, 0.0, 0.0, 0.0, 0.0, 0.0, 0.0, 0.0, 0.0, 0.0, 0.0, 0.0, 0.0, 0.0, 0.0, 0.0, 0.0, 0.0, 0.0, 0.0, 0.0, 0.0, 0.0, 0.0, 0.0, 0.0, 0.0, 0.0, 0.0, 0.0, 0.0, 0.0, 0.0, 0.0, 0.0, 0.0, 0.0, 0.0, 0.0, 0.0, 0.0, 0.0, 0.0, 0.0, 0.0, 0.0, 0.0, 0.0, 0.0, 0.0, 0.0, 0.0, 0.0, 0.0, 0.0, 0.0, 0.0, 0.0, 0.0, 0.0, 0.0, 0.0, 0.0, 0.0, 0.0, 0.0, 0.0, 0.0, 0.0, 0.0, 0.0, 0.0, 0.0, 0.0, 0.0, 0.0, 0.0, 0.0, 0.0, 0.0, 0.0, 0.0, 0.0, 0.0, 0.0, 0.0, 0.0, 0.0, 0.0, 0.0, 0.0, 0.0, 0.0, 0.0, 0.0, 0.0, 0.0, 0.0, 0.0, 0.0, 0.0, 0.0, 0.0, 0.0, 0.0, 0.0, 0.0, 0.0, 0.0, 0.0, 0.0, 0.0, 0.0, 0.0, 0.0, 0.0, 0.0, 0.0, 0.0, 0.0, 0.0, 0.0, 0.0, 0.0, 0.0, 0.0, 0.0, 0.0, 0.0, 0.0, 0.0, 0.0, 0.0, 0.0, 0.0, 0.0, 0.0, 0.0, 0.0, 0.0, 0.0, 0.0, 0.0, 0.0, 0.0, 0.0, 0.0, 0.0, 0.0, 0.0, 0.0, 0.0, 0.0, 0.0, 0.0, 0.0, 0.0, 0.0, 0.0, 0.0, 0.0, 0.0, 0.0, 0.0, 0.0, 0.0, 0.0, 0.0, 0.0, 0.0, 0.0, 0.0, 0.0, 0.0, 0.0, 0.0, 0.0, 0.0, 0.0, 0.0, 0.0, 0.0, 0.0, 0.0, 0.0, 0.0, 0.0, 0.0, 0.0, 0.0, 0.0, 0.0, 0.0, 0.0, 0.0, 0.0, 0.0, 0.0, 0.0, 0.0, 0.0, 0.0, 0.0, 0.0, 0.0, 0.0, 0.0, 0.0, 0.0, 0.0, 0.0, 0.0, 0.0, 0.0, 0.0, 0.0, 0.0, 0.0, 0.0, 0.0, 0.0, 0.0, 0.0, 0.0, 0.0, 0.0, 0.0, 0.0, 0.0, 0.0, 0.0, 0.0, 0.0, 0.0, 0.0, 0.0, 0.0, 0.0, 0.0, 0.0, 0.0, 0.0, 0.0, 0.0, 0.0, 0.0, 0.0, 0.0, 0.0, 0.0, 0.0, 0.0, 0.0, 0.0, 0.0, 0.0, 0.0, 0.0, 0.0, 0.0, 0.0, 0.0, 0.0, 0.0, 0.0, 0.0, 0.0, 0.0, 0.0, 0.0, 0.0, 0.0, 0.0, 0.0, 0.0, 0.0, 0.0, 0.0, 0.0, 0.0, 0.0, 0.0, 0.0, 0.0, 0.0, 0.0, 0.0, 0.0, 0.0, 0.0, 0.0, 0.0, 0.0, 0.0, 0.0, 0.0, 0.0, 0.0, 0.0, 0.0, 0.0, 0.0, 0.0, 0.0, 0.0, 0.0, 0.0, 0.0, 0.0, 0.0, 0.0, 0.0, 0.0, 0.0, 0.0, 0.0, 0.0, 0.0, 0.0, 0.0, 0.0, 0.0, 0.0, 0.0, 0.0, 0.0, 0.0, 0.0, 0.0, 0.0, 0.0, 0.0, 0.0, 0.0, 0.0, 0.0, 0.0, 0.0, 0.0, 0.0, 0.0, 0.0, 0.0, 0.0, 0.0, 0.0, 0.0, 0.0, 0.0, 0.0, 0.0, 0.0, 0.0, 0.0, 0.0, 0.0, 0.0, 0.0, 0.0, 0.0, 0.0, 0.0, 0.0, 0.0, 0.0, 0.0, 0.0, 0.0, 0.0, 0.0, 0.0, 0.0, 0.0, 0.0, 0.0, 0.0, 0.0, 0.0, 0.0, 0.0, 0.0, 0.0, 0.0, 0.0, 0.0, 0.0, 0.0, 0.0, 0.0, 0.0, 0.0, 0.0, 0.0, 0.0, 0.0, 0.0, 0.0, 0.0, 0.0, 0.0, 0.0, 0.0, 0.0, 0.0, 0.0, 0.0, 0.0, 0.0, 0.0, 0.0, 0.0, 0.0, 0.0, 0.0, 0.0, 0.0, 0.0, 0.0, 0.0, 0.0, 0.0, 0.0, 0.0, 0.0, 0.0, 0.0, 0.0, 0.0, 0.0, 0.0, 0.0, 0.0, 0.0, 0.0, 0.0, 0.0, 0.0, 0.0, 0.0, 0.0, 0.0, 0.0, 0.0, 0.0, 0.0, 0.0, 0.0, 0.0, 0.0, 0.0, 0.0, 0.0, 0.0, 0.0, 0.0, 0.0, 0.0, 0.0, 0.0, 0.0, 0.0, 0.0, 0.0, 0.0, 0.0, 0.0, 0.0, 0.0, 0.0, 0.0, 0.0, 0.0, 0.0, 0.0, 0.0, 0.0, 0.0, 0.0, 0.0, 0.0, 0.0, 0.0, 0.0, 0.0, 0.0, 0.0, 0.0, 0.0, 0.0, 0.0, 0.0, 0.0, 0.0, 0.0, 0.0, 0.0, 0.0, 0.0, 0.0, 0.0, 0.0, 0.0, 0.0, 0.0, 0.0, 0.0, 0.0, 0.0, 0.0, 0.0, 0.0, 0.0, 0.0, 0.0, 0.0, 0.0, 0.0, 0.0, 0.0, 0.0, 0.0, 0.0, 0.0, 0.0, 0.0, 0.0, 0.0, 0.0, 0.0, 0.0, 0.0, 0.0, 0.0, 0.0, 0.0, 0.0, 0.0, 0.0, 0.0, 0.0, 0.0, 0.0, 0.0, 0.0, 0.0, 0.0, 0.0, 0.0, 0.0, 0.0, 0.0, 0.0, 0.0, 0.0, 0.0, 0.0, 0.0, 0.0, 0.0, 0.0, 0.0, 0.0, 0.0, 0.0, 0.0, 0.0, 0.0, 0.0, 0.0, 0.0, 0.0, 0.0, 0.0, 0.0, 0.0, 0.0, 0.0, 0.0, 0.0, 0.0, 0.0, 0.0, 0.0, 0.0, 0.0, 0.0, 0.0, 0.0, 0.0, 0.0, 0.0, 0.0, 0.0, 0.0, 0.0, 0.0, 0.0, 0.0, 0.0, 0.0, 0.0, 0.0, 0.0, 0.0, 0.0, 0.0, 0.0, 0.0, 0.0, 0.0, 0.0, 0.0, 0.0, 0.0, 0.0, 0.0, 0.0, 0.0, 0.0, 0.0, 0.0, 0.0, 0.0, 0.0, 0.0, 0.0, 0.0, 0.0, 0.0, 0.0, 0.0, 0.0, 0.0, 0.0, 0.0, 0.0, 0.0, 0.0, 0.0, 0.0, 0.0, 0.0, 0.0, 0.0, 0.0, 0.0, 0.0, 0.0, 0.0, 0.0, 0.0, 0.0, 0.0, 0.0, 0.0, 0.0, 0.0, 0.0, 0.0, 0.0, 0.0, 0.0, 0.0, 0.0, 0.0, 0.0, 0.0, 0.0, 0.0, 0.0, 0.0, 0.0, 0.0, 0.0, 0.0, 0.0, 0.0, 0.0, 0.0, 0.0, 0.0, 0.0, 0.0, 0.0, 0.0, 0.0, 0.0, 0.0, 0.0, 0.0, 0.0, 0.0, 0.0, 0.0, 0.0, 0.0, 0.0, 0.0, 0.0, 0.0, 0.0, 0.0, 0.0, 0.0, 0.0, 0.0, 0.0, 0.0, 0.0, 0.0, 0.0, 0.0, 0.0, 0.0, 0.0, 0.0, 0.0, 0.0, 0.0, 0.0, 0.0, 0.0, 0.0, 0.0, 0.0, 0.0, 0.0, 0.0, 0.0, 0.0, 0.0, 0.0, 0.0, 0.0, 0.0, 0.0, 0.0, 0.0, 0.0, 0.0, 0.0, 0.0, 0.0, 0.0, 0.0, 0.0, 0.0, 0.0, 0.0, 0.0, 0.0, 0.0, 0.0, 0.0, 0.0, 0.0, 0.0, 0.0, 0.0, 0.0, 0.0, 0.0, 0.0, 0.0, 0.0, 0.0, 0.0, 0.0, 0.0, 0.0, 0.0, 0.0, 0.0, 0.0, 0.0, 0.0, 0.0, 0.0, 0.0, 0.0, 0.0, 0.0, 0.0, 0.0, 0.0, 0.0, 0.0, 0.0, 0.0, 0.0, 0.0, 0.0, 0.0, 0.0, 0.0, 0.0, 0.0, 0.0, 0.0, 0.0, 0.0, 0.0, 0.0, 0.0, 0.0, 0.0, 0.0, 0.0, 0.0, 0.0, 0.0, 0.0, 0.0, 0.0, 0.0, 0.0, 0.0, 0.0, 0.0, 0.0, 0.0, 0.0, 0.0, 0.0, 0.0, 0.0, 0.0, 0.0, 0.0, 0.0, 0.0, 0.0, 0.0, 0.0, 0.0, 0.0, 0.0, 0.0, 0.0, 0.0, 0.0, 0.0, 0.0, 0.0, 0.0, 0.0, 0.0, 0.0, 0.0, 0.0, 0.0, 0.0, 0.0, 0.0, 0.0, 0.0, 0.0, 0.0, 0.0, 0.0, 0.0, 0.0, 0.0, 0.0, 0.0, 0.0, 0.0, 0.0, 0.0, 0.0, 0.0, 0.0, 0.0, 0.0, 0.0, 0.0, 0.0, 0.0, 0.0, 0.0, 0.0, 0.0, 0.0, 0.0, 0.0, 0.0, 0.0, 0.0, 0.0, 0.0, 0.0, 0.0, 0.0, 0.0, 0.0, 0.0, 0.0, 0.0, 0.0, 0.0, 0.0, 0.0, 0.0, 0.0, 0.0, 0.0, 0.0, 0.0, 0.0, 0.0, 0.0, 0.0, 0.0, 0.0, 0.0, 0.0, 0.0, 0.0, 0.0, 0.0, 0.0, 0.0, 0.0, 0.0, 0.0, 0.0, 0.0, 0.0, 0.0, 0.0, 0.0, 0.0, 0.0, 0.0, 0.0, 0.0, 0.0, 0.0, 0.0, 0.0, 0.0, 0.0, 0.0, 0.0, 0.0, 0.0, 0.0, 0.0, 0.0, 0.0, 0.0, 0.0, 0.0, 0.0, 0.0, 0.0, 0.0, 0.0, 0.0, 0.0, 0.0, 0.0, 0.0, 0.0, 0.0, 0.0, 0.0, 0.0, 0.0, 0.0, 0.0, 0.0, 0.0, 0.0, 0.0, 0.0, 0.0, 0.0, 0.0, 0.0, 0.0, 0.0, 0.0, 0.0, 0.0, 0.0, 0.0, 0.0, 0.0, 0.0, 0.0, 0.0, 0.0, 0.0, 0.0, 0.0, 0.0, 0.0, 0.0, 0.0, 0.0, 0.0, 0.0, 0.0, 0.0, 0.0, 0.0, 0.0, 0.0, 0.0, 0.0, 0.0, 0.0, 0.0, 0.0, 0.0, 0.0, 0.0, 0.0, 0.0, 0.0, 0.0, 0.0, 0.0, 0.0, 0.0, 0.0, 0.0, 0.0, 0.0, 0.0, 0.0, 0.0, 0.0, 0.0, 0.0, 0.0, 0.0, 0.0, 0.0, 0.0, 0.0, 0.0, 0.0, 0.0, 0.0, 0.0, 0.0, 0.0, 0.0, 0.0, 0.0, 0.0, 0.0, 0.0, 0.0, 0.0, 0.0, 0.0, 0.0, 0.0, 0.0, 0.0, 0.0, 0.0, 0.0, 0.0, 0.0, 0.0, 0.0, 0.0, 0.0, 0.0, 0.0, 0.0, 0.0, 0.0, 0.0, 0.0, 0.0, 0.0, 0.0, 0.0, 0.0, 0.0, 0.0, 0.0, 0.0, 0.0, 0.0, 0.0, 0.0, 0.0, 0.0, 0.0, 0.0, 0.0, 0.0, 0.0, 0.0, 0.0, 0.0, 0.0, 0.0, 0.0, 0.0, 0.0, 0.0, 0.0, 0.0, 0.0, 0.0, 0.0, 0.0, 0.0, 0.0, 0.0, 0.0, 0.0, 0.0, 0.0, 0.0, 0.0, 0.0, 0.0, 0.0, 0.0, 0.0, 0.0, 0.0, 0.0, 0.0, 0.0, 0.0, 0.0, 0.0, 0.0, 0.0, 0.0, 0.0, 0.0, 0.0, 0.0, 0.0, 0.0, 0.0, 0.0, 0.0, 0.0, 0.0, 0.0, 0.0, 0.0, 0.0, 0.0, 0.0, 0.0, 0.0, 0.0, 0.0, 0.0, 0.0, 0.0, 0.0, 0.0, 0.0, 0.0, 0.0, 0.0, 0.0, 0.0, 0.0, 0.0, 0.0, 0.0, 0.0, 0.0, 0.0, 0.0, 0.0, 0.0, 0.0, 0.0, 0.0, 0.0, 0.0, 0.0, 0.0, 0.0, 0.0, 0.0, 0.0, 0.0, 0.0, 0.0, 0.0, 0.0, 0.0, 0.0, 0.0, 0.0, 0.0, 0.0, 0.0, 0.0, 0.0, 0.0, 0.0, 0.0, 0.0, 0.0, 0.0, 0.0, 0.0, 0.0, 0.0, 0.0, 0.0, 0.0, 0.0, 0.0, 0.0, 0.0, 0.0, 0.0, 0.0, 0.0, 0.0, 0.0, 0.0, 0.0, 0.0, 0.0, 0.0, 0.0, 0.0, 0.0, 0.0, 0.0, 0.0, 0.0, 0.0, 0.0, 0.0, 0.0, 0.0, 0.0, 0.0, 0.0, 0.0, 0.0, 0.0, 0.0, 0.0, 0.0, 0.0, 0.0, 0.0, 0.0, 0.0, 0.0, 0.0, 0.0, 0.0, 0.0, 0.0, 0.0, 0.0, 0.0, 0.0, 0.0, 0.0, 0.0, 0.0, 0.0, 0.0, 0.0, 0.0, 0.0, 0.0, 0.0, 0.0, 0.0, 0.0, 0.0, 0.0, 0.0, 0.0, 0.0, 0.0, 0.0, 0.0, 0.0, 0.0, 0.0, 0.0, 0.0, 0.0, 0.0, 0.0, 0.0, 0.0, 0.0, 0.0, 0.0, 0.0, 0.0, 0.0, 0.0, 0.0, 0.0, 0.0, 0.0, 0.0, 0.0, 0.0, 0.0, 0.0, 0.0, 0.0, 0.0, 0.0, 0.0, 0.0, 0.0, 0.0, 0.0, 0.0, 0.0, 0.0, 0.0, 0.0, 0.0, 0.0, 0.0, 0.0, 0.0, 0.0, 0.0, 0.0, 0.0, 0.0, 0.0, 0.0, 0.0, 0.0, 0.0, 0.0, 0.0, 0.0, 0.0, 0.0, 0.0, 0.0, 0.0, 0.0, 0.0, 0.0, 0.0, 0.0, 0.0, 0.0, 0.0, 0.0, 0.0, 0.0, 0.0, 0.0, 0.0, 0.0, 0.0, 0.0, 0.0, 0.0, 0.0, 0.0, 0.0, 0.0, 0.0, 0.0, 0.0, 0.0, 0.0, 0.0, 0.0, 0.0, 0.0, 0.0, 0.0, 0.0, 0.0, 0.0, 0.0, 0.0, 0.0, 0.0, 0.0, 0.0, 0.0, 0.0, 0.0, 0.0, 0.0, 0.0, 0.0, 0.0, 0.0, 0.0, 0.0, 0.0, 0.0, 0.0, 0.0, 0.0, 0.0, 0.0, 0.0, 0.0, 0.0, 0.0, 0.0, 0.0, 0.0, 0.0, 0.0, 0.0, 0.0, 0.0, 0.0, 0.0, 0.0, 0.0, 0.0, 0.0, 0.0, 0.0, 0.0, 0.0, 0.0, 0.0, 0.0, 0.0, 0.0, 0.0, 0.0, 0.0, 0.0, 0.0, 0.0, 0.0, 0.0, 0.0, 0.0, 0.0, 0.0, 0.0, 0.0, 0.0, 0.0, 0.0, 0.0, 0.0, 0.0, 0.0, 0.0, 0.0, 0.0, 0.0, 0.0, 0.0, 0.0, 0.0, 0.0, 0.0, 0.0, 0.0, 0.0, 0.0, 0.0, 0.0, 0.0, 0.0, 0.0])
me_plane.update()
me_plane_001 = bpy.data.meshes.new('Plane.001')
me_plane_001.from_pydata([(2.261, -3.769, -0.74), (2.261, -2.127, -0.6968), (2.261, -1.824, -0.6103), (2.261, -0.9804, 0.1035), (2.261, -3.95, -0.6724), (2.045, -2.127, -0.6968), (2.045, -3.769, -0.74), (2.261, -3.935, -0.2068), (2.261, -3.769, -0.3645), (2.261, -3.514, -0.4021), (2.261, -2.185, -0.3495), (2.261, -1.914, -0.2894), (2.261, -1.111, 0.2588), (2.261, -4.408, -0.1167), (2.261, -4.333, 0.1988), (2.261, -4.115, 0.394), (2.261, -3.875, 0.2964), (2.261, -1.599, 0.5968), (2.261, -1.208, 0.3565), (2.261, -0.878, 0.379), (2.261, -0.6151, 0.6268), (2.261, 0.0, 0.6268), (2.261, -4.184, 0.9429), (2.261, -1.815, 1.159), (2.261, -0.7878, 1.181), (2.261, -0.7878, 1.332), (2.261, 0.0, 1.332), (2.261, -5.18, 0.974), (2.261, -5.944, 0.9636), (2.261, -6.224, 0.9117), (2.261, -6.535, 0.6937), (2.261, -7.641, 0.6937), (2.261, -7.641, 0.3822), (2.261, -6.582, 0.3667), (2.261, -6.333, 0.2888), (2.261, -6.193, 0.1019), (2.261, -6.084, -0.1473), (2.261, -5.959, -0.4899), (2.261, -5.912, -0.7235), (2.261, -4.458, -0.7363), (2.045, -1.824, -0.6103), (2.261, -0.8299, -0.2564), (2.261, -0.7578, -0.734), (2.045, -0.9804, 0.1035), (2.045, -3.95, -0.6724), (2.045, -3.935, -0.2068), (2.045, -3.769, -0.3645), (2.045, -3.514, -0.4021), (2.045, -2.185, -0.3495), (2.045, -1.914, -0.2894), (2.045, -1.111, 0.2588), (2.045, -4.408, -0.1167), (2.045, -4.333, 0.1988), (2.045, -4.115, 0.394), (2.045, -3.875, 0.2964), (2.045, -1.599, 0.5968), (2.045, -1.208, 0.3565), (2.045, -0.878, 0.379), (2.045, -0.6151, 0.6268), (2.045, 0.0, 0.6268), (2.045, -4.184, 0.9429), (2.045, -1.815, 1.159), (2.045, -0.7878, 1.181), (2.045, -0.7878, 1.332), (2.045, 0.0, 1.332), (2.045, -5.18, 0.974), (2.045, -5.944, 0.9636), (2.045, -6.224, 0.9117), (2.045, -6.535, 0.6937), (2.045, -7.641, 0.6937), (2.045, -7.641, 0.3822), (2.045, -6.582, 0.3667), (2.045, -6.333, 0.2888), (2.045, -6.193, 0.1019), (2.045, -6.084, -0.1473), (2.045, -5.959, -0.4899), (2.045, -5.912, -0.7235), (2.045, -4.458, -0.7363), (2.045, -0.8299, -0.2564), (2.045, -0.7578, -0.734), (2.261, -4.582, 0.394), (2.261, -5.88, 0.394), (2.261, -5.73, 0.394), (2.261, -5.73, -0.7235), (2.045, -5.73, -0.7299), (2.261, -4.582, -0.7363), (2.045, -4.582, -0.7363), (2.045, -4.582, 0.394), (2.045, -5.73, 0.394), (0.0, -0.7878, 1.181), (0.0, -0.7878, 1.332), (0.0, 0.0, 1.332), (0.0, -6.535, 0.6937), (0.0, -7.641, 0.6937), (0.0, -7.641, 0.3822), (0.0, -6.582, 0.3667), (2.261, -0.6562, 0.1413), (2.261, -0.6562, -0.2564), (2.261, -0.6562, -0.734), (2.045, -0.6562, -0.734), (2.045, -0.6562, -0.2564), (2.045, -0.6562, 0.1413), (0.3486, -0.878, 0.379), (0.3486, -0.6151, 0.6268), (0.3486, -0.6562, 0.1413), (0.0, -0.878, 0.379), (0.3486, 0.0, 0.6268), (0.3486, 0.0, 0.1413), (0.0, 0.0, 0.6268), (0.0, 0.0, 0.1413), (0.0, -0.6151, 0.6268), (0.0, -0.6562, 0.1413)], [], [(19, 20, 58, 57), (11, 12, 50, 49), (35, 34, 72, 73), (20, 58, 59, 21), (1, 5, 48, 10), (36, 35, 73, 74), (22, 23, 61, 60), (2, 11, 49, 40), (37, 36, 74, 75), (23, 24, 62, 61), (0, 6, 47, 9), (38, 37, 75, 76), (0, 6, 5, 1), (24, 25, 63, 62), (4, 8, 46, 44), (39, 77, 51, 13), (1, 5, 40, 2), (25, 26, 64, 63), (4, 13, 51, 44), (76, 84, 83, 38), (2, 40, 43, 3), (27, 22, 60, 65), (3, 43, 50, 12), (12, 18, 56, 50), (4, 44, 6, 0), (28, 27, 65, 66), (13, 14, 52, 51), (3, 43, 78, 41), (29, 28, 66, 67), (14, 52, 53, 15), (41, 78, 79, 42), (7, 45, 52, 14), (30, 29, 67, 68), (15, 53, 54, 16), (7, 8, 46, 45), (31, 30, 68, 69), (16, 54, 55, 17), (8, 9, 47, 46), (32, 31, 69, 70), (17, 55, 56, 18), (9, 10, 48, 47), (33, 32, 70, 71), (18, 19, 57, 56), (10, 11, 49, 48), (34, 33, 71, 72), (1, 10, 9, 0), (1, 2, 11, 10), (8, 4, 0, 9), (7, 14, 13, 4, 8), (11, 2, 3, 12), (17, 23, 22, 16), (16, 22, 15), (17, 18, 19, 20, 24, 23), (21, 26, 25, 24, 20), (31, 32, 33, 30), (30, 33, 34, 29), (80, 15, 22, 27), (37, 38, 83, 82, 81, 36), (35, 36, 81, 29, 34), (28, 29, 81, 82, 80, 27), (77, 39, 85, 86), (80, 86, 85), (80, 87, 86), (39, 13, 14, 15, 80, 85), (88, 82, 83, 84), (82, 88, 87, 80), (63, 64, 91, 90), (62, 63, 90, 89), (71, 70, 94, 95), (70, 69, 93, 94), (69, 68, 92, 93), (3, 96, 19, 18, 12), (41, 97, 96, 3), (79, 99, 98, 42), (42, 98, 97, 41), (101, 96, 97, 100), (97, 98, 99, 100), (20, 96, 101, 58), (19, 96, 20), (58, 101, 104, 103), (58, 103, 102, 57), (104, 101, 57, 102), (104, 102, 105, 107), (103, 104, 107, 106), (106, 107, 109, 108), (102, 103, 110, 105), (103, 106, 108, 110), (111, 104, 102, 105), (104, 111, 109, 107), (55, 54, 60, 61), (54, 53, 60), (60, 53, 87, 65), (6, 44, 46, 47), (45, 46, 44, 51, 52), (6, 47, 48, 5), (5, 48, 49, 40), (40, 49, 50, 43), (55, 61, 62, 58, 57, 56), (89, 103, 58, 62), (110, 103, 89), (101, 43, 50, 56, 57), (78, 100, 99, 79), (43, 101, 100, 78), (66, 65, 87, 88, 67), (84, 76, 75, 74, 73, 88), (73, 72, 67, 88), (68, 67, 72, 71), (95, 92, 68, 71), (51, 77, 86, 87, 53, 52)])
_uv = me_plane_001.uv_layers.new(name='UVMap')
_uv.uv.foreach_set('vector', [0.0, 0.0, 0.0, 0.0, 0.0, 0.0, 0.0, 0.0, 0.0, 0.0, 0.0, 0.0, 0.0, 0.0, 0.0, 0.0, 0.0, 0.0, 0.0, 0.0, 0.0, 0.0, 0.0, 0.0, 0.0, 0.0, 0.0, 0.0, 0.0, 0.0, 0.0, 0.0, 0.0, 0.0, 0.0, 0.0, 0.0, 0.0, 0.0, 0.0, 0.0, 0.0, 0.0, 0.0, 0.0, 0.0, 0.0, 0.0, 0.0, 0.0, 0.0, 0.0, 0.0, 0.0, 0.0, 0.0, 0.0, 0.0, 0.0, 0.0, 0.0, 0.0, 0.0, 0.0, 0.0, 0.0, 0.0, 0.0, 0.0, 0.0, 0.0, 0.0, 0.0, 0.0, 0.0, 0.0, 0.0, 0.0, 0.0, 0.0, 0.0, 0.0, 0.0, 0.0, 0.0, 0.0, 0.0, 0.0, 0.0, 0.0, 0.0, 0.0, 0.0, 0.0, 0.0, 0.0, 0.0, 0.0, 0.0, 0.0, 0.0, 0.0, 0.0, 0.0, 0.0, 0.0, 0.0, 0.0, 0.0, 0.0, 0.0, 0.0, 0.0, 0.0, 0.0, 0.0, 0.0, 0.0, 0.0, 0.0, 0.0, 0.0, 0.0, 0.0, 0.0, 0.0, 0.0, 0.0, 0.0, 0.0, 0.0, 0.0, 0.0, 0.0, 0.0, 0.0, 0.0, 0.0, 0.0, 0.0, 0.0, 0.0, 0.0, 0.0, 0.0, 0.0, 0.0, 0.0, 0.0, 0.0, 0.0, 0.0, 0.0, 0.0, 0.0, 0.0, 0.0, 0.0, 0.0, 0.0, 0.0, 0.0, 0.0, 0.0, 0.0, 0.0, 0.0, 0.0, 0.0, 0.0, 0.0, 0.0, 0.0, 0.0, 0.0, 0.0, 0.0, 0.0, 0.0, 0.0, 0.0, 0.0, 0.0, 0.0, 0.0, 0.0, 0.0, 0.0, 0.0, 0.0, 0.0, 0.0, 0.0, 0.0, 0.0, 0.0, 0.0, 0.0, 0.0, 0.0, 0.0, 0.0, 0.0, 0.0, 0.0, 0.0, 0.0, 0.0, 0.0, 0.0, 0.0, 0.0, 0.0, 0.0, 0.0, 0.0, 0.0, 0.0, 0.0, 0.0, 0.0, 0.0, 0.0, 0.0, 0.0, 0.0, 0.0, 0.0, 0.0, 0.0, 0.0, 0.0, 0.0, 0.0, 0.0, 0.0, 0.0, 0.0, 0.0, 0.0, 0.0, 0.0, 0.0, 0.0, 0.0, 0.0, 0.0, 0.0, 0.0, 0.0, 0.0, 0.0, 0.0, 0.0, 0.0, 0.0, 0.0, 0.0, 0.0, 0.0, 0.0, 0.0, 0.0, 0.0, 0.0, 0.0, 0.0, 0.0, 0.0, 0.0, 0.0, 0.0, 0.0, 0.0, 0.0, 0.0, 0.0, 0.0, 0.0, 0.0, 0.0, 0.0, 0.0, 0.0, 0.0, 0.0, 0.0, 0.0, 0.0, 0.0, 0.0, 0.0, 0.0, 0.0, 0.0, 0.0, 0.0, 0.0, 0.0, 0.0, 0.0, 0.0, 0.0, 0.0, 0.0, 0.0, 0.0, 0.0, 0.0, 0.0, 0.0, 0.0, 0.0, 0.0, 0.0, 0.0, 0.0, 0.0, 0.0, 0.0, 0.0, 0.0, 0.0, 0.0, 0.0, 0.0, 0.0, 0.0, 0.0, 0.0, 0.0, 0.0, 0.0, 0.0, 0.0, 0.0, 0.0, 0.0, 0.0, 0.0, 0.0, 0.0, 0.0, 0.0, 0.0, 0.0, 0.0, 0.0, 0.0, 0.0, 0.0, 0.0, 0.0, 0.0, 0.0, 0.0, 0.0, 0.0, 0.0, 0.0, 0.0, 0.0, 0.0, 0.0, 0.0, 0.0, 0.0, 0.0, 0.0, 0.0, 0.0, 0.0, 0.0, 0.0, 0.0, 0.0, 0.0, 0.0, 0.0, 0.0, 0.0, 0.0, 0.0, 0.0, 0.0, 0.0, 0.0, 0.0, 0.0, 0.0, 0.0, 0.0, 0.0, 0.0, 0.0, 0.0, 0.0, 0.0, 0.0, 0.0, 0.0, 0.0, 0.0, 0.0, 0.0, 0.0, 0.0, 0.0, 0.0, 0.0, 0.0, 0.0, 0.0, 0.0, 0.0, 0.0, 0.0, 0.0, 0.0, 0.0, 0.0, 0.0, 0.0, 0.0, 0.0, 0.0, 0.0, 0.0, 0.0, 0.0, 0.0, 0.0, 0.0, 0.0, 0.0, 0.0, 0.0, 0.0, 0.0, 0.0, 0.0, 0.0, 0.0, 0.0, 0.0, 0.0, 0.0, 0.0, 0.0, 0.0, 0.0, 0.0, 0.0, 0.0, 0.0, 0.0, 0.0, 0.0, 0.0, 0.0, 0.0, 0.0, 0.0, 0.0, 0.0, 0.0, 0.0, 0.0, 0.0, 0.0, 0.0, 0.0, 0.0, 0.0, 0.0, 0.0, 0.0, 0.0, 0.0, 0.0, 0.0, 0.0, 0.0, 0.0, 0.0, 0.0, 0.0, 0.0, 0.0, 0.0, 0.0, 0.0, 0.0, 0.0, 0.0, 0.0, 0.0, 0.0, 0.0, 0.0, 0.0, 0.0, 0.0, 0.0, 0.0, 0.0, 0.0, 0.0, 0.0, 0.0, 0.0, 0.0, 0.0, 0.0, 0.0, 0.0, 0.0, 0.0, 0.0, 0.0, 0.0, 0.0, 0.0, 0.0, 0.0, 0.0, 0.0, 0.0, 0.0, 0.0, 0.0, 0.0, 0.0, 0.0, 0.0, 0.0, 0.0, 0.0, 0.0, 0.0, 0.0, 0.0, 0.0, 0.0, 0.0, 0.0, 0.0, 0.0, 0.0, 0.0, 0.0, 0.0, 0.0, 0.0, 0.0, 0.0, 0.0, 0.0, 0.0, 0.0, 0.0, 0.0, 0.0, 0.0, 0.0, 0.0, 0.0, 0.0, 0.0, 0.0, 0.0, 0.0, 0.0, 0.0, 0.0, 0.0, 0.0, 0.0, 0.0, 0.0, 0.0, 0.0, 0.0, 0.0, 0.0, 0.0, 0.0, 0.0, 0.0, 0.0, 0.0, 0.0, 0.0, 0.0, 0.0, 0.0, 0.0, 0.0, 0.0, 0.0, 0.0, 0.0, 0.0, 0.0, 0.0, 0.0, 0.0, 0.0, 0.0, 0.0, 0.0, 0.0, 0.0, 0.0, 0.0, 0.0, 0.0, 0.0, 0.0, 0.0, 0.0, 0.0, 0.0, 0.0, 0.0, 0.0, 0.0, 0.0, 0.0, 0.0, 0.0, 0.0, 0.0, 0.0, 0.0, 0.0, 0.0, 0.0, 0.0, 0.0, 0.0, 0.0, 0.0, 0.0, 0.0, 0.0, 0.0, 0.0, 0.0, 0.0, 0.0, 0.0, 0.0, 0.0, 0.0, 0.0, 0.0, 0.0, 0.0, 0.0, 0.0, 0.0, 0.0, 0.0, 0.0, 0.0, 0.0, 0.0, 0.0, 0.0, 0.0, 0.0, 0.0, 0.0, 0.0, 0.0, 0.0, 0.0, 0.0, 0.0, 0.0, 0.0, 0.0, 0.0, 0.0, 0.0, 0.0, 0.0, 0.0, 0.0, 0.0, 0.0, 0.0, 0.0, 0.0, 0.0, 0.0, 0.0, 0.0, 0.0, 0.0, 0.0, 0.0, 0.0, 0.0, 0.0, 0.0, 0.0, 0.0, 0.0, 0.0, 0.0, 0.0, 0.0, 0.0, 0.0, 0.0, 0.0, 0.0, 0.0, 0.0, 0.0, 0.0, 0.0, 0.0, 0.0, 0.0, 0.0, 0.0, 0.0, 0.0, 0.0, 0.0, 0.0, 0.0, 0.0, 0.0, 0.0, 0.0, 0.0, 0.0, 0.0, 0.0, 0.0, 0.0, 0.0, 0.0, 0.0, 0.0, 0.0, 0.0, 0.0, 0.0, 0.0, 0.0, 0.0, 0.0, 0.0, 0.0, 0.0, 0.0, 0.0, 0.0, 0.0, 0.0, 0.0, 0.0, 0.0, 0.0, 0.0, 0.0, 0.0, 0.0, 0.0, 0.0, 0.0, 0.0, 0.0, 0.0, 0.0, 0.0, 0.0, 0.0, 0.0, 0.0, 0.0, 0.0, 0.0, 0.0, 0.0, 0.0, 0.0, 0.0, 0.0, 0.0, 0.0, 0.0, 0.0, 0.0, 0.0, 0.0, 0.0, 0.0, 0.0, 0.0, 0.0, 0.0, 0.0, 0.0, 0.0, 0.0, 0.0, 0.0, 0.0, 0.0, 0.0, 0.0, 0.0, 0.0, 0.0, 0.0, 0.0, 0.0, 0.0, 0.0, 0.0, 0.0, 0.0, 0.0, 0.0, 0.0, 0.0, 0.0, 0.0, 0.0, 0.0, 0.0, 0.0, 0.0, 0.0, 0.0, 0.0, 0.0, 0.0, 0.0, 0.0, 0.0, 0.0, 0.0, 0.0, 0.0, 0.0, 0.0, 0.0, 0.0, 0.0, 0.0, 0.0, 0.0, 0.0, 0.0, 0.0, 0.0, 0.0, 0.0, 0.0, 0.0, 0.0, 0.0, 0.0, 0.0, 0.0, 0.0, 0.0, 0.0, 0.0, 0.0, 0.0, 0.0, 0.0, 0.0, 0.0, 0.0, 0.0, 0.0, 0.0, 0.0, 0.0, 0.0, 0.0, 0.0, 0.0, 0.0, 0.0, 0.0, 0.0, 0.0, 0.0, 0.0, 0.0, 0.0, 0.0])
me_plane_001.update()

# ---- objects
ob_plane = bpy.data.objects.new('Plane', me_plane)
ob_empty_001 = bpy.data.objects.new('Empty.001', None)
ob_empty_002 = bpy.data.objects.new('Empty.002', None)
ob_empty_003 = bpy.data.objects.new('Empty.003', None)
ob_empty_004 = bpy.data.objects.new('Empty.004', None)
ob_plane_001 = bpy.data.objects.new('Plane.001', me_plane_001)

# ---- transforms, parenting, visibility, modifiers, constraints
ob_plane.location = (0.0, 0.0, 2.926)
ob_plane.rotation_euler = (0.0, -0.0, 4.712)
_m = ob_plane.modifiers.new('Mirror', 'MIRROR')
_m.use_clip = True
_m = ob_plane.modifiers.new('Auto Smooth', 'NODES')
_m.node_group = ng_auto_smooth
_gi = [s.identifier for s in ng_auto_smooth.interface.items_tree if s.item_type == 'SOCKET' and s.in_out == 'INPUT']
_m[_gi[1]] = 0.5236  # Angle
ob_empty_001.location = (0.979, 5.508, 13.23)
ob_empty_001.rotation_euler = (3.142, 7.55e-08, 6.283)
ob_empty_001.scale = (9.348, 9.348, 9.348)
ob_empty_001.empty_display_type = 'IMAGE'
ob_empty_001.empty_display_size = 5.0
ob_empty_001.use_empty_image_alpha = True
ob_empty_001.color = (1.0, 1.0, 1.0, 0.685)
ob_empty_002.location = (-3.345, 0.007573, -1.32)
ob_empty_002.rotation_euler = (1.571, -7.55e-08, 6.283)
ob_empty_002.scale = (11.05, 11.05, 11.05)
ob_empty_002.empty_display_type = 'IMAGE'
ob_empty_002.empty_display_size = 5.0
ob_empty_002.use_empty_image_alpha = True
ob_empty_002.color = (1.0, 1.0, 1.0, 0.7244)
ob_empty_003.location = (-20.31, 23.33, -1.482)
ob_empty_003.rotation_euler = (1.571, -7.55e-08, 7.854)
ob_empty_003.scale = (11.05, 11.05, 11.05)
ob_empty_003.empty_display_type = 'IMAGE'
ob_empty_003.empty_display_size = 5.0
ob_empty_003.color = (1.0, 1.0, 1.0, 0.6142)
ob_empty_004.location = (0.979, 21.86, 9.304)
ob_empty_004.rotation_euler = (7.854, -7.55e-08, 6.283)
ob_empty_004.scale = (9.348, 9.348, 9.348)
ob_empty_004.empty_display_type = 'IMAGE'
ob_empty_004.empty_display_size = 5.0
ob_empty_004.use_empty_image_alpha = True
ob_plane_001.location = (11.91, 0.0, 1.324)
ob_plane_001.rotation_euler = (0.0, -0.0, 4.712)
_m = ob_plane_001.modifiers.new('Mirror', 'MIRROR')
_m.use_axis = (True, True, False)
_m.use_clip = True
_m = ob_plane_001.modifiers.new('Array', 'ARRAY')
_m.relative_offset_displace = (0.0, -1.516, 0.0)
_m = ob_plane_001.modifiers.new('Auto Smooth', 'NODES')
_m.node_group = ng_auto_smooth
_gi = [s.identifier for s in ng_auto_smooth.interface.items_tree if s.item_type == 'SOCKET' and s.in_out == 'INPUT']
_m[_gi[1]] = 0.5236  # Angle

# ---- collection membership
col_collection.objects.link(ob_plane)
col_collection.objects.link(ob_empty_001)
col_collection.objects.link(ob_empty_002)
col_collection.objects.link(ob_empty_003)
col_collection.objects.link(ob_empty_004)
col_collection.objects.link(ob_plane_001)

# ---- scene / render settings (as saved in the file)
scene.frame_start = 1; scene.frame_end = 250; scene.frame_set(1)
scene.render.engine = 'BLENDER_EEVEE_NEXT'
scene.cycles.sampling_pattern = 'TABULATED_SOBOL'
scene.cycles.use_light_tree = False
scene.view_settings.view_transform = 'Filmic'
bpy.context.view_layer.update()

# ---- added for rendering (the .blend has no active camera and no usable light): camera, sun
cam_auto = bpy.data.cameras.new('AutoCamera')
cam_auto.lens = 50.0
cam_auto.sensor_width = 36.0
cam_auto.clip_end = 1000.0
ob_auto_camera = bpy.data.objects.new('AutoCamera', cam_auto)
scene.collection.objects.link(ob_auto_camera)
ob_auto_camera.location = (42.7619, -50.2707, 38.5859)
ob_auto_camera.rotation_euler = (1.09748, -7.21219e-08, 0.694738)
scene.camera = ob_auto_camera
light_auto_sun = bpy.data.lights.new('AutoSun', 'SUN')
light_auto_sun.energy = 3.0
light_auto_sun.angle = 0.0523599
ob_auto_sun = bpy.data.objects.new('AutoSun', light_auto_sun)
scene.collection.objects.link(ob_auto_sun)
ob_auto_sun.rotation_euler = (0.872665, 0.174533, 0.523599)
bpy.context.view_layer.update()
